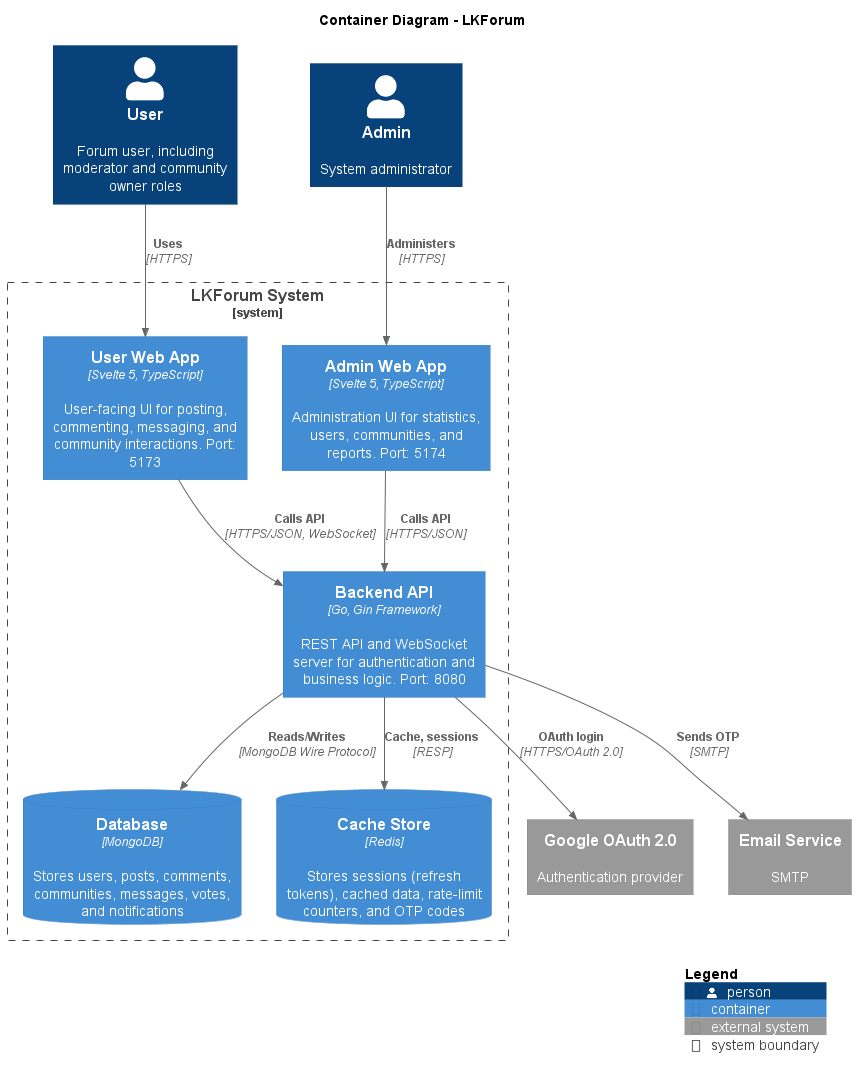

The diagram above was rendered by PlantUML. Its source (embedded in the PNG):
@startuml LKForum_Container
!include https://raw.githubusercontent.com/plantuml-stdlib/C4-PlantUML/master/C4_Container.puml

LAYOUT_TOP_DOWN()

title Container Diagram - LKForum

Person(user, "User", "Forum user, including moderator and community owner roles")
Person(admin, "Admin", "System administrator")

System_Boundary(lkforum, "LKForum System") {
    Container(user_web, "User Web App", "Svelte 5, TypeScript", "User-facing UI for posting, commenting, messaging, and community interactions. Port: 5173")
    Container(admin_web, "Admin Web App", "Svelte 5, TypeScript", "Administration UI for statistics, users, communities, and reports. Port: 5174")
    Container(api, "Backend API", "Go, Gin Framework", "REST API and WebSocket server for authentication and business logic. Port: 8080")
    ContainerDb(mongodb, "Database", "MongoDB", "Stores users, posts, comments, communities, messages, votes, and notifications")
    ContainerDb(redis, "Cache Store", "Redis", "Stores sessions (refresh tokens), cached data, rate-limit counters, and OTP codes")
}

System_Ext(google, "Google OAuth 2.0", "Authentication provider")
System_Ext(email, "Email Service", "SMTP")

Rel(user, user_web, "Uses", "HTTPS")
Rel(admin, admin_web, "Administers", "HTTPS")

Rel(user_web, api, "Calls API", "HTTPS/JSON, WebSocket")
Rel(admin_web, api, "Calls API", "HTTPS/JSON")

Rel(api, mongodb, "Reads/Writes", "MongoDB Wire Protocol")
Rel(api, redis, "Cache, sessions", "RESP")
Rel(api, google, "OAuth login", "HTTPS/OAuth 2.0")
Rel(api, email, "Sends OTP", "SMTP")

SHOW_LEGEND()

@enduml